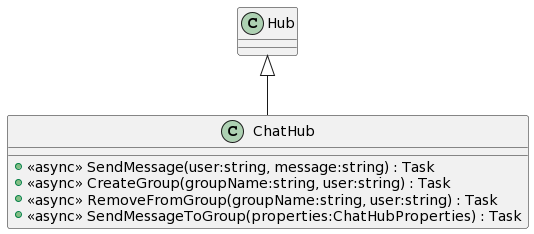

The diagram above was rendered by PlantUML. Its source (embedded in the PNG):
@startuml
class ChatHub {
    + <<async>> SendMessage(user:string, message:string) : Task
    + <<async>> CreateGroup(groupName:string, user:string) : Task
    + <<async>> RemoveFromGroup(groupName:string, user:string) : Task
    + <<async>> SendMessageToGroup(properties:ChatHubProperties) : Task
}
Hub <|-- ChatHub
@enduml